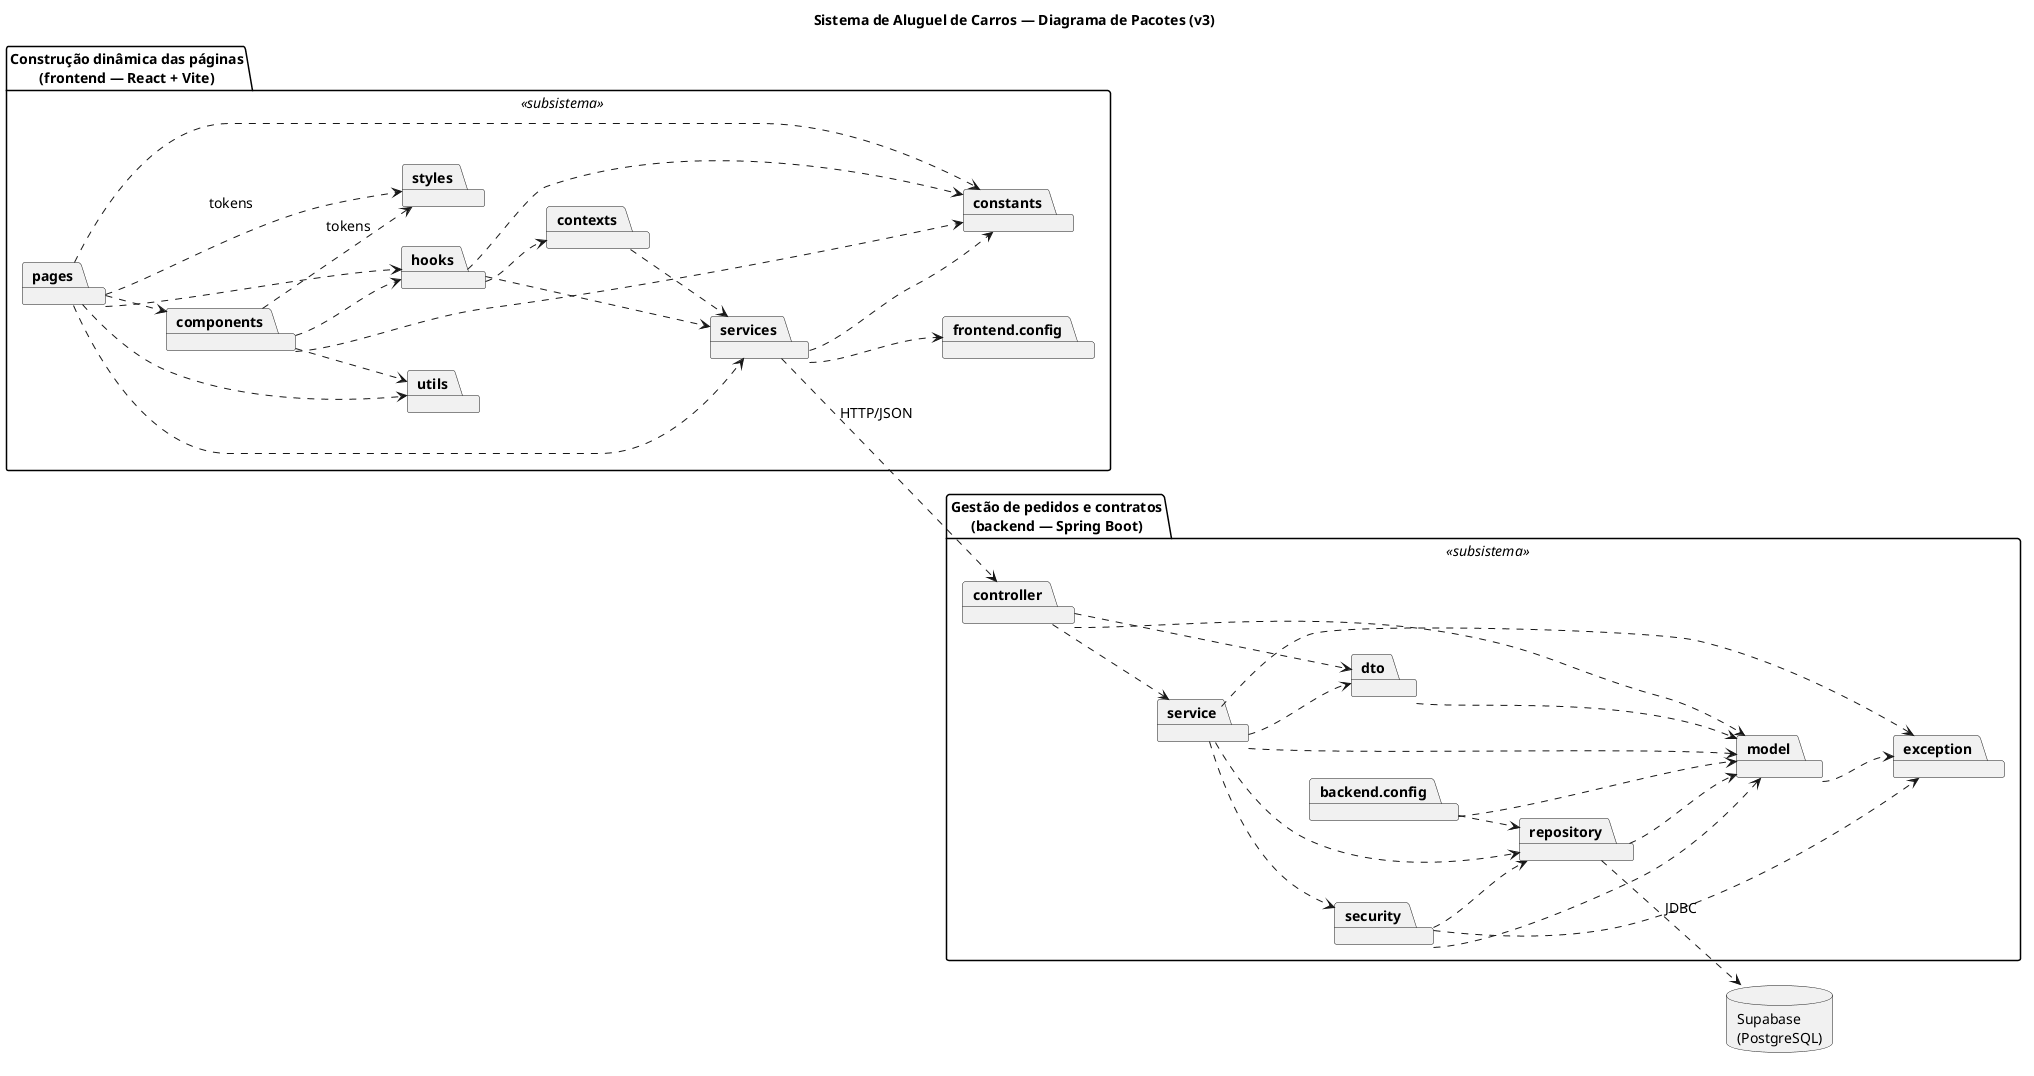

The diagram above was rendered by PlantUML. Its source (embedded in the PNG):
@startuml pacotes
title Sistema de Aluguel de Carros — Diagrama de Pacotes (v3)
left to right direction
skinparam shadowing false
skinparam defaultFontSize 14
skinparam packageStyle folder
skinparam nodesep 40
skinparam ranksep 60

package "Construção dinâmica das páginas\n(frontend — React + Vite)" as frontend <<subsistema>> {
  package pages
  package components
  package hooks
  package contexts
  package services
  package frontend.config
  package constants
  package utils
  package styles
}

package "Gestão de pedidos e contratos\n(backend — Spring Boot)" as backend <<subsistema>> {
  package controller
  package dto
  package service
  package security
  package backend.config
  package exception
  package repository
  package model
}

database "Supabase\n(PostgreSQL)" as supabase

pages ..> components
pages ..> hooks
pages ..> services
pages ..> constants
pages ..> utils
pages ..> styles : tokens
components ..> hooks
components ..> constants
components ..> utils
components ..> styles : tokens
hooks ..> contexts
hooks ..> services
hooks ..> constants
contexts ..> services
services ..> frontend.config
services ..> constants

services ..> controller : HTTP/JSON

controller ..> service
controller ..> dto
controller ..> model
service ..> repository
service ..> model
service ..> dto
service ..> exception
service ..> security
dto ..> model
model ..> exception
security ..> repository
security ..> model
security ..> exception
backend.config ..> repository
backend.config ..> model
repository ..> model

repository ..> supabase : JDBC
@enduml